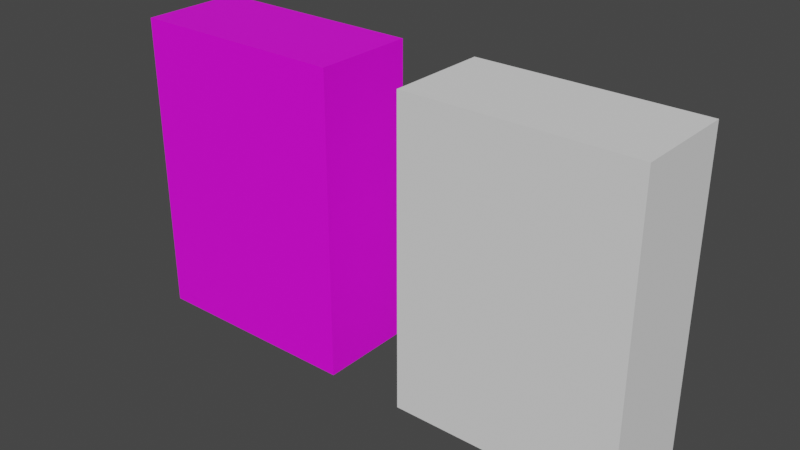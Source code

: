 # Source: bomb.blend  (saved by Blender 3.6.14; exported with 4.5.12 LTS)
import bpy
from mathutils import Matrix  # noqa: F401  (used for matrix-valued properties, if any)

bpy.ops.wm.read_factory_settings(use_empty=True)
scene = bpy.context.scene
scene.name = 'Scene'

# ---- collections
col_collection = bpy.data.collections.new('Collection'); scene.collection.children.link(col_collection)

# ---- images (referenced by path relative to the original .blend; pixels are not part of the script)
import os
ASSET_DIR = os.environ.get("B2B_ASSET_DIR", "")  # directory of the original .blend (textures are referenced by path, not embedded)
HERE = os.path.dirname(os.path.abspath(__file__))  # packed textures are extracted next to this script under _unpacked/

def load_image(name, relpath, width, height, colorspace="sRGB"):
    """Load a texture the original file referenced (path relative to the .blend, or extracted next to this script)."""
    p = next((c for c in (os.path.join(HERE, relpath), os.path.join(ASSET_DIR, relpath)) if relpath and os.path.exists(c)), "")
    if p:
        img = bpy.data.images.load(p, check_existing=True)
        img.name = name
    else:  # same state as the original file: an image datablock whose file is absent (Cycles renders it pink)
        img = bpy.data.images.new(name, width, height)
        img.source = "FILE"
        img.filepath = "//" + (relpath or name)
    img.colorspace_settings.name = colorspace
    return img
img_tex_general1_bmp = load_image('tex_General1.bmp', 'tex_General1.bmp', 1024, 1024, 'sRGB')

# ---- materials (node trees are filled in below, after node groups)
mat_material = bpy.data.materials.new('Material')
mat_material.use_transparent_shadow = False

# ---- material node trees
mat_material.use_nodes = True; mat_material.node_tree.nodes.clear()
_N = mat_material.node_tree.nodes; _L = mat_material.node_tree.links
n0 = _N.new('ShaderNodeOutputMaterial'); n0.name = 'Material Output'; n0.location = (300, 300)
n1 = _N.new('ShaderNodeBsdfPrincipled'); n1.name = 'Principled BSDF'; n1.location = (2, 283)
n1.distribution = 'GGX'
n1.subsurface_method = 'RANDOM_WALK_SKIN'
n1.inputs[3].default_value = 1.45
n1.inputs[27].default_value = (0.0, 0.0, 0.0, 1.0)
n1.inputs[28].default_value = 1.0
n2 = _N.new('ShaderNodeTexImage'); n2.name = 'Texture image'; n2.location = (-280, 265)
n2.image = img_tex_general1_bmp
n2.interpolation = 'Closest'
n3 = _N.new('ShaderNodeMapping'); n3.name = 'Mapping'; n3.location = (-460, 225)
n4 = _N.new('ShaderNodeTexCoord'); n4.name = 'Texture Coordinate'; n4.location = (-640, 225)
_L.new(n2.outputs[0], n1.inputs[0])
_L.new(n1.outputs[0], n0.inputs[0])
_L.new(n3.outputs[0], n2.inputs[0])
_L.new(n4.outputs[2], n3.inputs[0])
n0.is_active_output = True

# ---- world
world_world = bpy.data.worlds.new('World'); scene.world = world_world
world_world.use_nodes = True; world_world.node_tree.nodes.clear()
_N = world_world.node_tree.nodes; _L = world_world.node_tree.links
n0 = _N.new('ShaderNodeOutputWorld'); n0.name = 'World Output'; n0.location = (300, 300)
n1 = _N.new('ShaderNodeBackground'); n1.name = 'Background'; n1.location = (10, 300)
n1.inputs[0].default_value = (0.05088, 0.05088, 0.05088, 1.0)
_L.new(n1.outputs[0], n0.inputs[0])
n0.is_active_output = True
world_world.color = (0.05088, 0.05088, 0.05088)
world_world.use_sun_shadow = False
world_world.sun_shadow_jitter_overblur = 0.0

# ---- meshes
me_cube = bpy.data.meshes.new('Cube')
me_cube.from_pydata([(-1.339, -1.339, -0.7964), (-1.339, -1.339, 1.881), (-1.339, 1.339, -0.7964), (-1.339, 1.339, 1.881), (1.339, -1.339, -0.7964), (1.339, -1.339, 1.881), (1.339, 1.339, -0.7964), (1.339, 1.339, 1.881)], [], [(0, 1, 3, 2), (2, 3, 7, 6), (6, 7, 5, 4), (4, 5, 1, 0), (7, 3, 1, 5)])
_uv = me_cube.uv_layers.new(name='CarteUV')
_uv.uv.foreach_set('vector', [0.01507, 0.4231, 0.1248, 0.4231, 0.1248, 0.9858, 0.01507, 0.9858, 0.01858, 0.4391, 0.1216, 0.4391, 0.1216, 0.75, 0.01858, 0.75, 0.4601, 0.4248, 0.348, 0.4248, 0.348, 0.9765, 0.4601, 0.9765, 0.45, 0.5171, 0.3543, 0.5171, 0.3543, 0.7755, 0.45, 0.7755, 0.01329, 0.4207, 0.4551, 0.4207, 0.4551, 0.989, 0.01329, 0.989])
me_cube.materials.append(mat_material)
me_cube.use_remesh_fix_poles = True
me_cube.use_remesh_preserve_attributes = False
me_cube.use_mirror_vertex_groups = False
me_cube.update()
me_cube_001 = bpy.data.meshes.new('Cube.001')
me_cube_001.from_pydata([(-0.212, 0.2919, -0.05828), (-0.212, 0.2919, 0.1377), (-0.212, -0.2919, -0.05828), (-0.212, -0.2919, 0.1377), (0.212, 0.2919, -0.05828), (0.212, 0.2919, 0.1377), (0.212, -0.2919, -0.05828), (0.212, -0.2919, 0.1377)], [], [(0, 2, 3, 1), (2, 6, 7, 3), (6, 4, 5, 7), (4, 0, 1, 5), (7, 5, 1, 3)])
_uv = me_cube_001.uv_layers.new(name='UVMap')
_uv.uv.foreach_set('vector', [0.636, 0.6084, 0.636, 0.5361, 0.6212, 0.5361, 0.6212, 0.6084, 0.5788, 0.5939, 0.5788, 0.5517, 0.5934, 0.5517, 0.5934, 0.5939, 0.6364, 0.6082, 0.6364, 0.5371, 0.6217, 0.5371, 0.6217, 0.6082, 0.5789, 0.5934, 0.5789, 0.5559, 0.5934, 0.5559, 0.5934, 0.5934, 0.6355, 0.5366, 0.6355, 0.6087, 0.579, 0.6087, 0.579, 0.5366])
me_cube_001.update()
me_cube_001.normals_split_custom_set([tuple(v) for v in zip(*[iter([-1.0, 0.0, 0.0, -1.0, 0.0, 0.0, -1.0, 0.0, 0.0, -1.0, 0.0, 0.0, 0.0, -1.0, 0.0, 0.0, -1.0, 0.0, 0.0, -1.0, 0.0, 0.0, -1.0, 0.0, 1.0, 0.0, 0.0, 1.0, 0.0, 0.0, 1.0, 0.0, 0.0, 1.0, 0.0, 0.0, 0.0, 1.0, 0.0, 0.0, 1.0, 0.0, 0.0, 1.0, 0.0, 0.0, 1.0, 0.0, 0.0, 0.0, 1.0, 0.0, 0.0, 1.0, 0.0, 0.0, 1.0, 0.0, 0.0, 1.0])] * 3)])

# ---- objects
ob_cube = bpy.data.objects.new('Cube', me_cube)
ob_cube_001 = bpy.data.objects.new('Cube.001', me_cube_001)

# ---- transforms, parenting, visibility, modifiers, constraints
ob_cube.location = (0.0, 0.0, 0.0)
ob_cube.rotation_euler = (1.571, -0.0, 0.0)
ob_cube.scale = (0.1583, 0.218, 0.07318)
ob_cube.lineart.crease_threshold = 0.0
ob_cube_001.location = (0.5746, 0.0, 0.0)
ob_cube_001.rotation_euler = (1.571, -0.0, 0.0)

# ---- collection membership
col_collection.objects.link(ob_cube)
col_collection.objects.link(ob_cube_001)

# ---- scene / render settings (as saved in the file)
scene.frame_start = 1; scene.frame_end = 250; scene.frame_set(1)
scene.render.engine = 'BLENDER_EEVEE_NEXT'
scene.cycles.use_denoising = False
scene.cycles.samples = 128
scene.cycles.sampling_pattern = 'TABULATED_SOBOL'
scene.cycles.use_adaptive_sampling = False
scene.cycles.use_light_tree = False
scene.view_settings.view_transform = 'Filmic'
bpy.context.view_layer.update()

# ---- added for rendering (the .blend has no active camera and no usable light): camera, sun
cam_auto = bpy.data.cameras.new('AutoCamera')
cam_auto.lens = 50.0
cam_auto.sensor_width = 36.0
cam_auto.clip_end = 1000.0
ob_auto_camera = bpy.data.objects.new('AutoCamera', cam_auto)
scene.collection.objects.link(ob_auto_camera)
ob_auto_camera.location = (1.37273, -1.34219, 0.86833)
ob_auto_camera.rotation_euler = (1.09748, -7.21219e-08, 0.694738)
scene.camera = ob_auto_camera
light_auto_sun = bpy.data.lights.new('AutoSun', 'SUN')
light_auto_sun.energy = 3.0
light_auto_sun.angle = 0.0523599
ob_auto_sun = bpy.data.objects.new('AutoSun', light_auto_sun)
scene.collection.objects.link(ob_auto_sun)
ob_auto_sun.rotation_euler = (0.872665, 0.174533, 0.523599)
bpy.context.view_layer.update()
